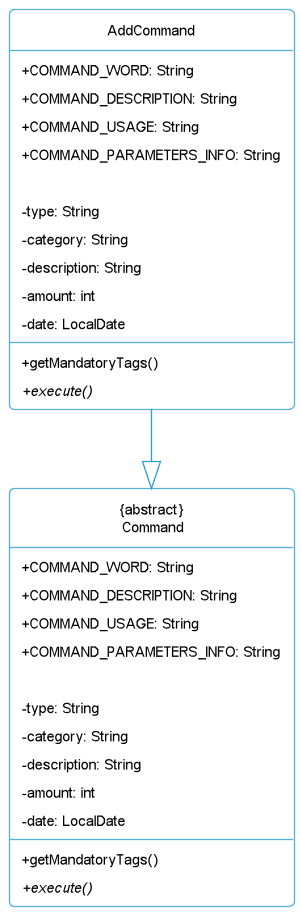

The diagram above was rendered by PlantUML. Its source (embedded in the PNG):
@startuml
'https://plantuml.com/sequence-diagram
!include Style.puml

hide circle
skinparam classAttributeIconSize 0

class AddCommand {
+ COMMAND_WORD: String
    + COMMAND_DESCRIPTION: String
    + COMMAND_USAGE: String
    + COMMAND_PARAMETERS_INFO: String

    - type: String
    - category: String
    - description: String
    - amount: int
    - date: LocalDate

    +getMandatoryTags()
    +{abstract}execute()
}

class "{abstract}\n Command"{

    + COMMAND_WORD: String
    + COMMAND_DESCRIPTION: String
    + COMMAND_USAGE: String
    + COMMAND_PARAMETERS_INFO: String

    - type: String
    - category: String
    - description: String
    - amount: int
    - date: LocalDate

    +getMandatoryTags()
    +{abstract}execute()
}



AddCommand --|> "{abstract}\n Command"
@enduml